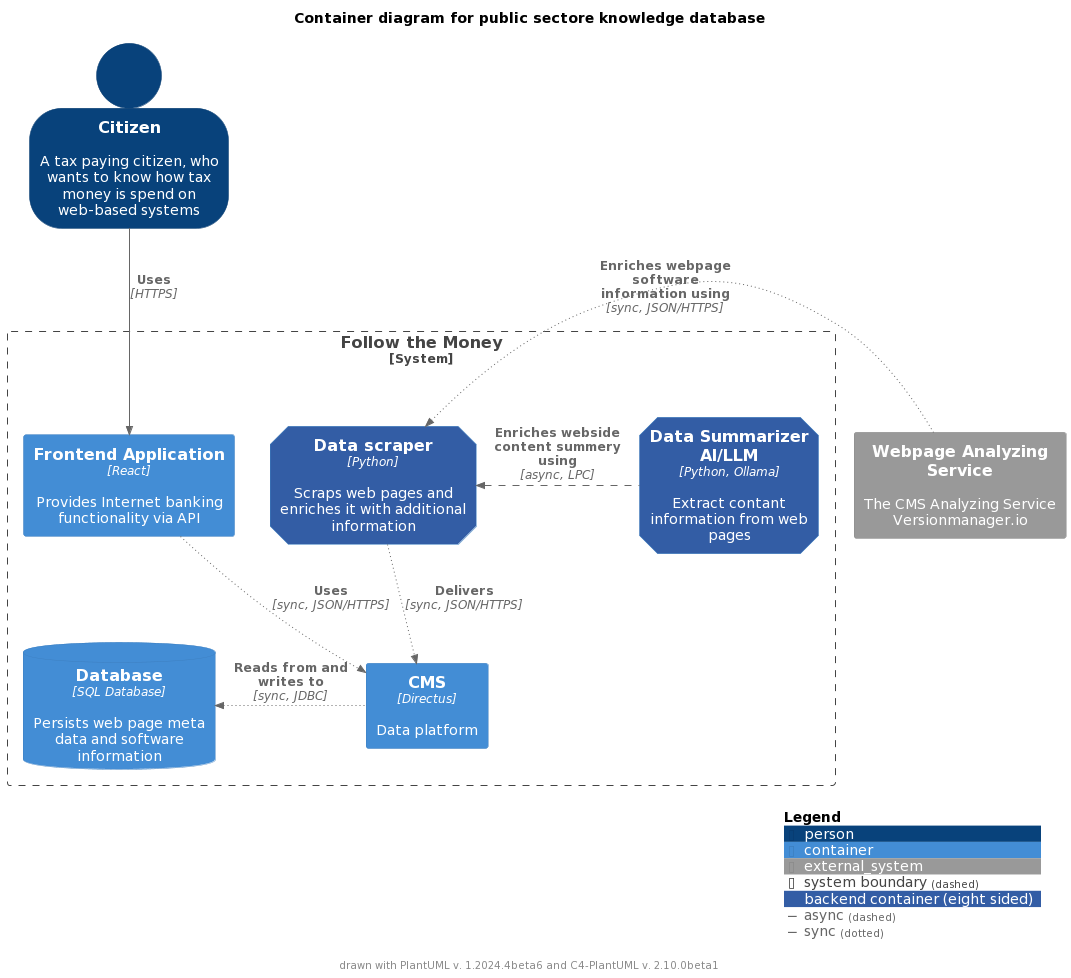

The diagram above was rendered by PlantUML. Its source (embedded in the PNG):
@startuml
' convert it with additional command line argument -DRELATIVE_INCLUDE="./.." to use locally
!if %variable_exists("RELATIVE_INCLUDE")
  !include %get_variable_value("RELATIVE_INCLUDE")/C4_Container.puml
!else
  !include https://raw.githubusercontent.com/plantuml-stdlib/C4-PlantUML/master/C4_Container.puml
!endif

SHOW_PERSON_OUTLINE()
' Tags support no spaces in the name (based on the underlining stereotypes, which don't support spaces anymore). 
' If spaces are requested in the legend, legend text with space has to be defined
AddElementTag("backendContainer", $fontColor=$ELEMENT_FONT_COLOR, $bgColor="#335DA5", $shape=EightSidedShape(), $legendText="backend container (eight sided)")
AddRelTag("async", $textColor=$ARROW_FONT_COLOR, $lineColor=$ARROW_COLOR, $lineStyle=DashedLine())
AddRelTag("sync", $textColor=$ARROW_FONT_COLOR, $lineColor=$ARROW_COLOR, $lineStyle=DottedLine())


title Container diagram for public sectore knowledge database

Person(citizen, Citizen, "A tax paying citizen, who wants to know how tax money is spend on web-based systems")

System_Boundary(c1, "Follow the Money") {
    Container(data_scraper, "Data scraper", "Python", "Scraps web pages and enriches it with additional information", $tags="backendContainer")
    Container(page_summarizer, "Data Summarizer AI/LLM", "Python, Ollama", "Extract contant information from web pages", $tags="backendContainer")
    Container(cms, "CMS", "Directus", "Data platform")
    ContainerDb(database, "Database", "SQL Database", "Persists web page meta data and software information")
    Container(frontend, "Frontend Application", "React", "Provides Internet banking functionality via API")
}

System_Ext(web_analyzing_service, "Webpage Analyzing Service", "The CMS Analyzing Service Versionmanager.io")

Rel(citizen, frontend, "Uses", "HTTPS")

Rel(data_scraper, cms, "Delivers", "sync, JSON/HTTPS", $tags="sync")
Rel(frontend, cms, "Uses", "sync, JSON/HTTPS", $tags="sync")
Rel_Back_Neighbor(database, cms, "Reads from and writes to", "sync, JDBC", $tags="sync")

Rel_Back_Neighbor(data_scraper, page_summarizer, "Enriches webside content summery using", "async, LPC", $tags="async")
Rel_Back_Neighbor(data_scraper, web_analyzing_service, "Enriches webpage software information using", "sync, JSON/HTTPS", $tags="sync" )

SHOW_LEGEND()
footer drawn with PlantUML v. %version() and C4-PlantUML v. C4Version()
@enduml